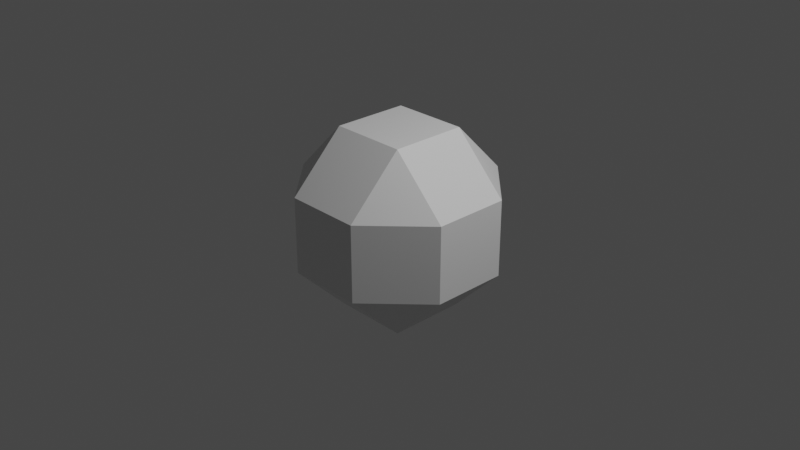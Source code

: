 # Source: untitled.blend  (saved by Blender 2.82.7; exported with 4.5.12 LTS)
import bpy
from mathutils import Matrix  # noqa: F401  (used for matrix-valued properties, if any)

bpy.ops.wm.read_factory_settings(use_empty=True)
scene = bpy.context.scene
scene.name = 'Scene'

# ---- collections
col_collection = bpy.data.collections.new('Collection'); scene.collection.children.link(col_collection)

# ---- materials (node trees are filled in below, after node groups)
mat_material = bpy.data.materials.new('Material')
mat_material.alpha_threshold = 0.0
mat_material.use_transparent_shadow = False
mat_material.line_color = (0.0, 0.0, 0.0, 1.0)

# ---- material node trees
mat_material.use_nodes = True; mat_material.node_tree.nodes.clear()
_N = mat_material.node_tree.nodes; _L = mat_material.node_tree.links
n0 = _N.new('ShaderNodeOutputMaterial'); n0.name = 'Material Output'; n0.location = (300, 300)
n1 = _N.new('ShaderNodeBsdfPrincipled'); n1.name = 'Principled BSDF'; n1.location = (10, 300)
n1.distribution = 'GGX'
n1.subsurface_method = 'BURLEY'
n1.inputs[2].default_value = 0.4
n1.inputs[3].default_value = 1.45
n1.inputs[27].default_value = (0.0, 0.0, 0.0, 1.0)
n1.inputs[28].default_value = 1.0
_L.new(n1.outputs[0], n0.inputs[0])
n0.is_active_output = True

# ---- world
world_world = bpy.data.worlds.new('World'); scene.world = world_world
world_world.use_nodes = True; world_world.node_tree.nodes.clear()
_N = world_world.node_tree.nodes; _L = world_world.node_tree.links
n0 = _N.new('ShaderNodeOutputWorld'); n0.name = 'World Output'; n0.location = (300, 300)
n1 = _N.new('ShaderNodeBackground'); n1.name = 'Background'; n1.location = (10, 300)
n1.inputs[0].default_value = (0.05088, 0.05088, 0.05088, 1.0)
_L.new(n1.outputs[0], n0.inputs[0])
n0.is_active_output = True
world_world.color = (0.05088, 0.05088, 0.05088)
world_world.use_sun_shadow = False
world_world.sun_shadow_jitter_overblur = 0.0

# ---- cameras
cam_camera = bpy.data.cameras.new('Camera')
cam_camera.clip_end = 100.0
cam_camera.ortho_scale = 7.314

# ---- lights
light_light = bpy.data.lights.new('Light', 'POINT')
light_light.transmission_factor = 0.0
light_light.energy = 1000.0
light_light.shadow_soft_size = 0.1
light_light.shadow_maximum_resolution = 0.006
light_light.use_absolute_resolution = True

# ---- meshes
me_cube = bpy.data.meshes.new('Cube')
me_cube.from_pydata([(0.4127, 1.0, 0.4127), (0.4127, 0.4127, 1.0), (1.0, 0.4127, 0.4127), (0.4127, 0.4127, -1.0), (0.4127, 1.0, -0.4127), (1.0, 0.4127, -0.4127), (1.0, -0.4127, 0.4127), (0.4127, -0.4127, 1.0), (0.4127, -1.0, 0.4127), (1.0, -0.4127, -0.4127), (0.4127, -1.0, -0.4127), (0.4127, -0.4127, -1.0), (-0.4127, 1.0, 0.4127), (-1.0, 0.4127, 0.4127), (-0.4127, 0.4127, 1.0), (-1.0, 0.4127, -0.4127), (-0.4127, 1.0, -0.4127), (-0.4127, 0.4127, -1.0), (-1.0, -0.4127, 0.4127), (-0.4127, -1.0, 0.4127), (-0.4127, -0.4127, 1.0), (-0.4127, -0.4127, -1.0), (-0.4127, -1.0, -0.4127), (-1.0, -0.4127, -0.4127)], [], [(17, 3, 11, 21), (23, 18, 13, 15), (10, 8, 19, 22), (1, 14, 20, 7), (5, 2, 6, 9), (0, 1, 2), (3, 4, 5), (6, 7, 8), (9, 10, 11), (12, 13, 14), (15, 16, 17), (18, 19, 20), (21, 22, 23), (17, 21, 23, 15), (3, 17, 16, 4), (2, 5, 4, 0), (22, 19, 18, 23), (8, 10, 9, 6), (12, 16, 15, 13), (7, 20, 19, 8), (1, 7, 6, 2), (21, 11, 10, 22), (20, 14, 13, 18), (14, 1, 0, 12), (11, 3, 5, 9), (16, 12, 0, 4)])
_uv = me_cube.uv_layers.new(name='UVMap')
_uv.uv.foreach_set('vector', [0.1984, 0.5734, 0.3016, 0.5734, 0.3016, 0.6766, 0.1984, 0.6766, 0.4484, 0.07341, 0.5516, 0.07341, 0.5516, 0.1766, 0.4484, 0.1766, 0.4484, 0.8234, 0.5516, 0.8234, 0.5516, 0.9266, 0.4484, 0.9266, 0.6984, 0.5734, 0.8016, 0.5734, 0.8016, 0.6766, 0.6984, 0.6766, 0.4484, 0.5734, 0.5516, 0.5734, 0.5516, 0.6766, 0.4484, 0.6766, 0.5516, 0.4266, 0.625, 0.4266, 0.5516, 0.5, 0.3016, 0.5734, 0.3016, 0.5, 0.375, 0.5734, 0.5516, 0.6766, 0.625, 0.6766, 0.5516, 0.75, 0.4484, 0.6766, 0.4484, 0.75, 0.375, 0.6766, 0.5516, 0.3234, 0.5516, 0.25, 0.625, 0.3234, 0.4484, 0.1766, 0.4484, 0.25, 0.375, 0.1766, 0.5516, 0.07341, 0.5516, 0.0, 0.625, 0.07341, 0.1984, 0.6766, 0.1984, 0.75, 0.125, 0.6766, 0.1984, 0.5734, 0.1984, 0.6766, 0.125, 0.6766, 0.125, 0.5734, 0.3016, 0.5734, 0.1984, 0.5734, 0.1984, 0.5, 0.3016, 0.5, 0.5516, 0.5734, 0.4484, 0.5734, 0.4484, 0.4266, 0.5516, 0.4266, 0.4484, 0.9266, 0.5516, 0.9266, 0.5516, 1.0, 0.4484, 1.0, 0.5516, 0.8234, 0.4484, 0.8234, 0.4484, 0.6766, 0.5516, 0.6766, 0.5516, 0.3234, 0.4484, 0.3234, 0.4484, 0.1766, 0.5516, 0.1766, 0.6984, 0.6766, 0.8016, 0.6766, 0.8016, 0.75, 0.6984, 0.75, 0.6984, 0.5734, 0.6984, 0.6766, 0.5516, 0.6766, 0.5516, 0.5734, 0.1984, 0.6766, 0.3016, 0.6766, 0.3016, 0.75, 0.1984, 0.75, 0.8016, 0.6766, 0.8016, 0.5734, 0.875, 0.5734, 0.875, 0.6766, 0.8016, 0.5734, 0.6984, 0.5734, 0.6984, 0.5, 0.8016, 0.5, 0.3016, 0.6766, 0.3016, 0.5734, 0.4484, 0.5734, 0.4484, 0.6766, 0.4484, 0.3234, 0.5516, 0.3234, 0.5516, 0.4266, 0.4484, 0.4266])
me_cube.materials.append(mat_material)
me_cube.use_remesh_preserve_volume = False
me_cube.use_remesh_preserve_attributes = False
me_cube.use_mirror_vertex_groups = False
me_cube.update()

# ---- objects
ob_cube = bpy.data.objects.new('Cube', me_cube)
ob_light = bpy.data.objects.new('Light', light_light)
ob_camera = bpy.data.objects.new('Camera', cam_camera)

# ---- transforms, parenting, visibility, modifiers, constraints
ob_cube.location = (0.0, 0.0, 0.0)
ob_cube.lock_rotations_4d = False
ob_cube.empty_display_type = 'ARROWS'
ob_cube.lineart.crease_threshold = 0.0
ob_light.location = (4.076, 1.005, 5.904)
ob_light.rotation_euler = (0.6503, 0.05522, 1.866)
ob_light.lock_rotations_4d = False
ob_light.empty_display_type = 'ARROWS'
ob_light.color = (0.0, 0.0, 0.0, 0.0)
ob_light.lineart.crease_threshold = 0.0
ob_camera.location = (7.359, -6.926, 4.958)
ob_camera.rotation_euler = (1.109, 0.0, 0.8149)
ob_camera.lock_rotations_4d = False
ob_camera.empty_display_type = 'ARROWS'
ob_camera.color = (0.0, 0.0, 0.0, 0.0)
ob_camera.display_type = 'WIRE'
ob_camera.lineart.crease_threshold = 0.0

# ---- collection membership
col_collection.objects.link(ob_cube)
col_collection.objects.link(ob_light)
col_collection.objects.link(ob_camera)

# ---- scene / render settings (as saved in the file)
scene.camera = ob_camera
scene.frame_start = 1; scene.frame_end = 250; scene.frame_set(1)
scene.render.engine = 'BLENDER_EEVEE_NEXT'
scene.cycles.use_denoising = False
scene.cycles.samples = 128
scene.cycles.sampling_pattern = 'TABULATED_SOBOL'
scene.cycles.use_adaptive_sampling = False
scene.cycles.use_light_tree = False
scene.view_settings.view_transform = 'Filmic'
bpy.context.view_layer.update()
